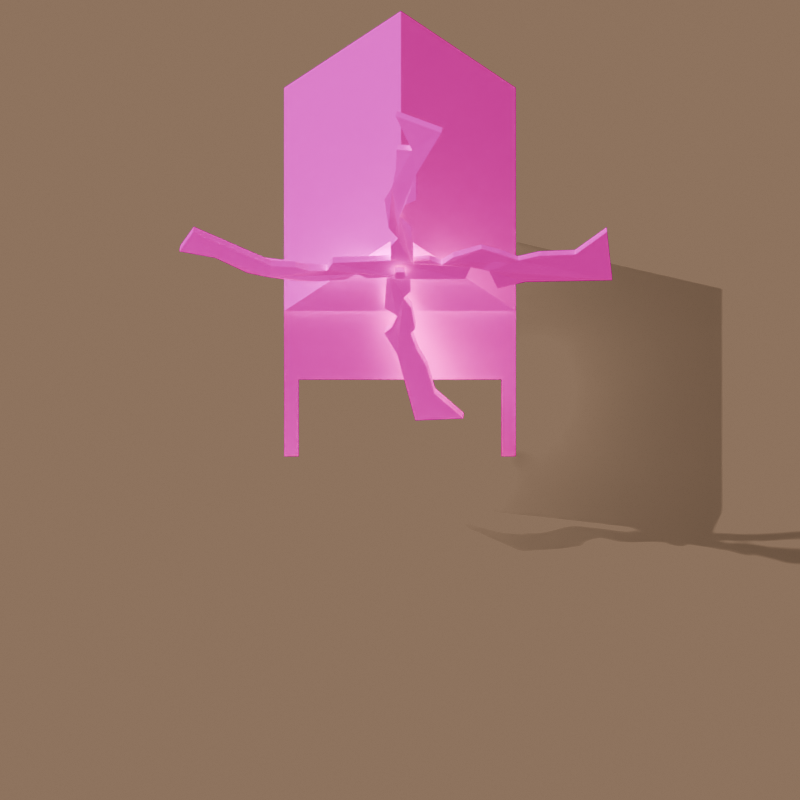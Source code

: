 # Source: dweller-house.blend  (saved by Blender 4.0.36; exported with 4.5.12 LTS)
import bpy
from mathutils import Matrix  # noqa: F401  (used for matrix-valued properties, if any)

bpy.ops.wm.read_factory_settings(use_empty=True)
scene = bpy.context.scene
scene.name = 'Scene'

# ---- collections
col_collection = bpy.data.collections.new('Collection'); scene.collection.children.link(col_collection)

# ---- images (referenced by path relative to the original .blend; pixels are not part of the script)
import os
ASSET_DIR = os.environ.get("B2B_ASSET_DIR", "")  # directory of the original .blend (textures are referenced by path, not embedded)
HERE = os.path.dirname(os.path.abspath(__file__))  # packed textures are extracted next to this script under _unpacked/

def load_image(name, relpath, width, height, colorspace="sRGB"):
    """Load a texture the original file referenced (path relative to the .blend, or extracted next to this script)."""
    p = next((c for c in (os.path.join(HERE, relpath), os.path.join(ASSET_DIR, relpath)) if relpath and os.path.exists(c)), "")
    if p:
        img = bpy.data.images.load(p, check_existing=True)
        img.name = name
    else:  # same state as the original file: an image datablock whose file is absent (Cycles renders it pink)
        img = bpy.data.images.new(name, width, height)
        img.source = "FILE"
        img.filepath = "//" + (relpath or name)
    img.colorspace_settings.name = colorspace
    return img
img_dweller_house_jpg = load_image('dweller-house.jpg', 'dweller-house.jpg', 1024, 1024, 'sRGB')

# ---- materials (node trees are filled in below, after node groups)
mat_material = bpy.data.materials.new('Material')
mat_material.alpha_threshold = 0.0
mat_material.roughness = 0.5
mat_material.line_color = (0.0, 0.0, 0.0, 1.0)
mat_shadow_catcher = bpy.data.materials.new('shadow_catcher')
mat_shadow_catcher.surface_render_method = 'BLENDED'
mat_shadow_catcher.blend_method = 'BLEND'
mat_checker_grid = bpy.data.materials.new('checker_grid')
mat_checker_grid.surface_render_method = 'BLENDED'
mat_checker_grid.blend_method = 'BLEND'

# ---- material node trees
mat_material.use_nodes = True; mat_material.node_tree.nodes.clear()
_N = mat_material.node_tree.nodes; _L = mat_material.node_tree.links
n0 = _N.new('ShaderNodeOutputMaterial'); n0.name = 'Material Output'; n0.location = (588, 299)
n1 = _N.new('ShaderNodeBsdfPrincipled'); n1.name = 'Principled BSDF'; n1.location = (273, 314)
n1.inputs[2].default_value = 1.0
n1.inputs[3].default_value = 1.45
n1.inputs[13].default_value = 0.0
n2 = _N.new('ShaderNodeTexImage'); n2.name = 'Image Texture'; n2.location = (-367, 299)
n2.image = img_dweller_house_jpg
n2.interpolation = 'Closest'
n3 = _N.new('ShaderNodeRGBCurve'); n3.name = 'RGB Curves'; n3.location = (-47, 284)
_c = n3.mapping.curves[3]
while len(_c.points) > 2: _c.points.remove(_c.points[-1])
_c.points[0].location = (0.0, 0.0); _c.points[0].handle_type = 'AUTO'
_c.points[1].location = (0.30909, 1.0); _c.points[1].handle_type = 'AUTO'
n3.mapping.update()
_L.new(n1.outputs[0], n0.inputs[0])
_L.new(n3.outputs[0], n1.inputs[0])
_L.new(n2.outputs[0], n3.inputs[1])
n0.is_active_output = True
mat_shadow_catcher.use_nodes = True; mat_shadow_catcher.node_tree.nodes.clear()
_N = mat_shadow_catcher.node_tree.nodes; _L = mat_shadow_catcher.node_tree.links
n0 = _N.new('ShaderNodeShaderToRGB'); n0.name = 'Shader to RGB'; n0.location = (-305, -51)
n1 = _N.new('ShaderNodeOutputMaterial'); n1.name = 'Material Output.001'; n1.location = (-339, 151)
n1.target = 'CYCLES'
n2 = _N.new('ShaderNodeBsdfDiffuse'); n2.name = 'Diffuse BSDF'; n2.location = (-498, -183)
n2.inputs[0].default_value = (1.0, 1.0, 1.0, 1.0)
n2.inputs[1].default_value = 1.0
n3 = _N.new('ShaderNodeBsdfPrincipled'); n3.name = 'Principled BSDF.001'; n3.location = (-670, 161)
n3.inputs[0].default_value = (1.0, 1.0, 1.0, 1.0)
n3.inputs[2].default_value = 1.0
n3.inputs[3].default_value = 1.45
n3.inputs[4].default_value = 0.8
n3.inputs[13].default_value = 0.0
n4 = _N.new('ShaderNodeOutputMaterial'); n4.name = 'Material Output'; n4.location = (519, 329)
n4.target = 'EEVEE'
n5 = _N.new('ShaderNodeBsdfPrincipled'); n5.name = 'Principled BSDF'; n5.location = (211, 275)
n5.inputs[0].default_value = (0.0, 0.0, 0.0, 1.0)
n5.inputs[2].default_value = 1.0
n5.inputs[3].default_value = 1.45
n5.inputs[13].default_value = 0.0
n6 = _N.new('ShaderNodeValToRGB'); n6.name = 'Color Ramp'; n6.location = (-83, 163)
while len(n6.color_ramp.elements) > 1: n6.color_ramp.elements.remove(n6.color_ramp.elements[-1])
n6.color_ramp.elements[0].position = 0.0; n6.color_ramp.elements[0].color = (1.0, 1.0, 1.0, 1.0)
_e = n6.color_ramp.elements.new(0.2091); _e.color = (0.0, 0.0, 0.0, 1.0)
_L.new(n5.outputs[0], n4.inputs[0])
_L.new(n6.outputs[0], n5.inputs[4])
_L.new(n0.outputs[0], n6.inputs[0])
_L.new(n2.outputs[0], n0.inputs[0])
_L.new(n3.outputs[0], n1.inputs[0])
n4.is_active_output = True
mat_checker_grid.use_nodes = True; mat_checker_grid.node_tree.nodes.clear()
_N = mat_checker_grid.node_tree.nodes; _L = mat_checker_grid.node_tree.links
n0 = _N.new('ShaderNodeOutputMaterial'); n0.name = 'Material Output'; n0.location = (300, 300)
n1 = _N.new('ShaderNodeEmission'); n1.name = 'Emission'; n1.location = (0, 0)
n2 = _N.new('ShaderNodeTexChecker'); n2.name = 'Checker Texture'; n2.location = (0, 0)
n2.inputs[1].default_value = (0.02519, 0.02519, 0.02519, 1.0)
n2.inputs[2].default_value = (0.04971, 0.04971, 0.04971, 1.0)
n3 = _N.new('ShaderNodeVectorMath'); n3.name = 'Vector Math'; n3.location = (0, 0)
n3.inputs[1].default_value = (0.5, 0.5, 0.0)
n4 = _N.new('ShaderNodeVectorMath'); n4.name = 'Vector Math.001'; n4.location = (0, 0)
n4.operation = 'MULTIPLY'
n4.inputs[1].default_value = (8.0, 8.0, 8.0)
n5 = _N.new('ShaderNodeTexCoord'); n5.name = 'Texture Coordinate'; n5.location = (0, 0)
_L.new(n1.outputs[0], n0.inputs[0])
_L.new(n2.outputs[0], n1.inputs[0])
_L.new(n3.outputs[0], n2.inputs[0])
_L.new(n4.outputs[0], n3.inputs[0])
_L.new(n5.outputs[2], n4.inputs[0])
n0.is_active_output = True

# ---- world
world_world = bpy.data.worlds.new('World'); scene.world = world_world
world_world.use_nodes = True; world_world.node_tree.nodes.clear()
_N = world_world.node_tree.nodes; _L = world_world.node_tree.links
n0 = _N.new('ShaderNodeOutputWorld'); n0.name = 'World Output'; n0.location = (300, 300)
n1 = _N.new('ShaderNodeBackground'); n1.name = 'Background'; n1.location = (10, 300)
n1.inputs[0].default_value = (1.0, 0.6314, 0.406, 1.0)
n1.inputs[1].default_value = 0.2
_L.new(n1.outputs[0], n0.inputs[0])
n0.is_active_output = True
world_world.color = (0.05088, 0.05088, 0.05088)
world_world.use_sun_shadow = False
world_world.sun_shadow_jitter_overblur = 0.0

# ---- cameras
cam_camera = bpy.data.cameras.new('Camera')
cam_camera.type = 'ORTHO'
cam_camera.clip_end = 200.0
cam_camera.ortho_scale = 22.1

# ---- lights
light_sun = bpy.data.lights.new('Sun', 'SUN')
light_sun.transmission_factor = 0.0
light_sun.energy = 0.7

# ---- meshes
me_cube = bpy.data.meshes.new('Cube')
me_cube.from_pydata([(-2.8, 2.2, 2.0), (-2.8, 2.2, -1.0), (-2.8, 1.8, 2.0), (-2.8, 1.8, -1.0), (-3.2, 2.2, 2.0), (-3.2, 2.2, -1.0), (-3.2, 1.8, 2.0), (-3.2, 1.8, -1.0), (3.2, 2.2, 2.0), (3.2, 2.2, -1.0), (3.2, 1.8, 2.0), (3.2, 1.8, -1.0), (2.8, 2.2, 2.0), (2.8, 2.2, -1.0), (2.8, 1.8, 2.0), (2.8, 1.8, -1.0), (3.2, -0.8, 2.0), (3.2, -0.8, -1.0), (3.2, -1.2, 2.0), (3.2, -1.2, -1.0), (2.8, -0.8, 2.0), (2.8, -0.8, -1.0), (2.8, -1.2, 2.0), (2.8, -1.2, -1.0), (-2.8, -0.8, 2.0), (-2.8, -0.8, -1.0), (-2.8, -1.2, 2.0), (-2.8, -1.2, -1.0), (-3.2, -0.8, 2.0), (-3.2, -0.8, -1.0), (-3.2, -1.2, 2.0), (-3.2, -1.2, -1.0), (3.2, -2.0, 2.0), (3.2, -2.0, -1.0), (3.2, -6.2, 2.0), (3.2, -6.2, -1.0), (-3.2, -2.0, 2.0), (-3.2, -2.0, -1.0), (-3.2, -6.2, 2.0), (-3.2, -6.2, -1.0), (3.2, 2.2, 5.0), (3.2, 2.2, 2.0), (3.2, -6.2, 5.0), (3.2, -6.2, 2.0), (-3.2, 2.2, 5.0), (-3.2, 2.2, 2.0), (-3.2, -6.2, 5.0), (-3.2, -6.2, 2.0), (-0.02759, 2.2, 2.0), (-0.02759, -6.2, 8.0), (-0.02759, -6.2, 2.0), (-0.02759, 2.2, 8.0), (-1.614, -6.2, 6.5), (-1.614, 2.2, 6.5), (1.586, 2.2, 6.5), (1.586, -6.2, 6.5), (-0.02759, 2.2, 4.999), (1.586, 2.524, 6.5), (3.2, 2.524, 5.0), (-1.614, 2.524, 6.5), (-0.02759, 2.524, 8.0), (-3.2, 2.524, 5.0), (-0.02759, 2.524, 4.999), (-0.02759, -6.2, 5.001), (-3.205, -4.696, 1.721), (-3.205, -4.696, -0.2131), (-3.205, -3.589, -0.1813), (-3.205, -3.566, 1.791), (3.243, -4.696, 1.721), (3.243, -4.696, -0.2131), (3.243, -3.589, -0.1813), (3.243, -3.566, 1.791)], [], [(0, 4, 6, 2), (3, 2, 6, 7), (7, 6, 4, 5), (5, 1, 3, 7), (1, 0, 2, 3), (5, 4, 0, 1), (8, 12, 14, 10), (11, 10, 14, 15), (15, 14, 12, 13), (13, 9, 11, 15), (9, 8, 10, 11), (13, 12, 8, 9), (16, 20, 22, 18), (19, 18, 22, 23), (23, 22, 20, 21), (21, 17, 19, 23), (17, 16, 18, 19), (21, 20, 16, 17), (24, 28, 30, 26), (27, 26, 30, 31), (31, 30, 28, 29), (29, 25, 27, 31), (25, 24, 26, 27), (29, 28, 24, 25), (32, 36, 38, 34), (35, 34, 38, 39), (39, 38, 36, 37), (37, 33, 35, 39), (33, 32, 34, 35), (37, 36, 32, 33), (53, 44, 46, 52), (50, 63, 46, 47), (47, 46, 44, 45), (48, 41, 43, 50), (41, 40, 42, 43), (48, 56, 40, 41), (45, 44, 56, 48), (45, 48, 50, 47), (43, 42, 63, 50), (54, 51, 49, 55), (51, 53, 52, 49), (40, 54, 55, 42), (51, 54, 57, 60), (40, 56, 62, 58), (58, 62, 60, 57), (62, 61, 59, 60), (54, 40, 58, 57), (44, 53, 59, 61), (56, 44, 61, 62), (53, 51, 60, 59), (46, 63, 49, 52), (63, 42, 55, 49), (64, 67, 66, 65), (68, 71, 70, 69)])
_uv = me_cube.uv_layers.new(name='UVMap')
_uv.uv.foreach_set('vector', [0.4316, 0.1733, 0.4433, 0.1733, 0.4433, 0.185, 0.4316, 0.185, 0.4296, 0.07459, 0.4296, 0.1625, 0.4179, 0.1625, 0.4179, 0.07459, 0.4223, 0.08973, 0.4223, 0.1777, 0.4106, 0.1777, 0.4106, 0.08973, 0.4331, 0.1219, 0.4448, 0.1219, 0.4448, 0.1337, 0.4331, 0.1337, 0.4409, 0.08924, 0.4409, 0.1772, 0.4292, 0.1772, 0.4292, 0.08924, 0.4248, 0.08192, 0.4248, 0.1699, 0.4131, 0.1699, 0.4131, 0.08192, 0.4316, 0.1733, 0.4433, 0.1733, 0.4433, 0.185, 0.4316, 0.185, 0.4296, 0.07459, 0.4296, 0.1625, 0.4179, 0.1625, 0.4179, 0.07459, 0.4223, 0.08973, 0.4223, 0.1777, 0.4106, 0.1777, 0.4106, 0.08973, 0.4331, 0.1219, 0.4448, 0.1219, 0.4448, 0.1337, 0.4331, 0.1337, 0.4409, 0.08924, 0.4409, 0.1772, 0.4292, 0.1772, 0.4292, 0.08924, 0.4248, 0.08192, 0.4248, 0.1699, 0.4131, 0.1699, 0.4131, 0.08192, 0.4316, 0.1733, 0.4433, 0.1733, 0.4433, 0.185, 0.4316, 0.185, 0.4296, 0.07459, 0.4296, 0.1625, 0.4179, 0.1625, 0.4179, 0.07459, 0.4223, 0.08973, 0.4223, 0.1777, 0.4106, 0.1777, 0.4106, 0.08973, 0.4331, 0.1219, 0.4448, 0.1219, 0.4448, 0.1337, 0.4331, 0.1337, 0.4409, 0.08924, 0.4409, 0.1772, 0.4292, 0.1772, 0.4292, 0.08924, 0.4248, 0.08192, 0.4248, 0.1699, 0.4131, 0.1699, 0.4131, 0.08192, 0.4316, 0.1733, 0.4433, 0.1733, 0.4433, 0.185, 0.4316, 0.185, 0.4296, 0.07459, 0.4296, 0.1625, 0.4179, 0.1625, 0.4179, 0.07459, 0.4223, 0.08973, 0.4223, 0.1777, 0.4106, 0.1777, 0.4106, 0.08973, 0.4331, 0.1219, 0.4448, 0.1219, 0.4448, 0.1337, 0.4331, 0.1337, 0.4409, 0.08924, 0.4409, 0.1772, 0.4292, 0.1772, 0.4292, 0.08924, 0.4248, 0.08192, 0.4248, 0.1699, 0.4131, 0.1699, 0.4131, 0.08192, 0.4316, 0.1733, 0.4433, 0.1733, 0.4433, 0.185, 0.4316, 0.185, 0.3616, 0.2429, 0.3055, 0.2429, 0.3055, 0.1232, 0.3616, 0.1232, 0.3632, 0.235, 0.3032, 0.235, 0.3032, 0.151, 0.3632, 0.151, 0.4331, 0.1219, 0.4448, 0.1219, 0.4448, 0.1337, 0.4331, 0.1337, 0.363, 0.1583, 0.3039, 0.1583, 0.3039, 0.2411, 0.363, 0.2411, 0.2925, 0.2141, 0.2266, 0.2141, 0.2266, 0.07358, 0.2925, 0.07358, 0.37, 0.4722, 0.37, 0.4992, 0.2661, 0.4992, 0.2661, 0.4722, 0.2525, 0.2523, 0.2525, 0.3372, 0.1628, 0.3372, 0.1628, 0.2523, 0.3667, 0.2548, 0.3667, 0.3344, 0.144, 0.3344, 0.144, 0.2548, 0.4389, 0.1219, 0.4448, 0.1219, 0.4448, 0.1337, 0.4389, 0.1337, 0.1419, 0.2567, 0.1419, 0.3369, 0.3666, 0.3369, 0.3666, 0.2567, 0.2532, 0.2618, 0.2532, 0.3641, 0.3632, 0.3641, 0.3632, 0.2618, 0.145, 0.2618, 0.145, 0.3641, 0.2532, 0.3641, 0.2532, 0.2618, 0.4331, 0.1219, 0.4389, 0.1219, 0.4389, 0.1337, 0.4331, 0.1337, 0.3437, 0.2523, 0.3437, 0.3372, 0.2525, 0.3372, 0.2525, 0.2523, 0.37, 0.4648, 0.37, 0.4897, 0.2661, 0.4897, 0.2661, 0.4648, 0.37, 0.4897, 0.37, 0.4722, 0.2661, 0.4722, 0.2661, 0.4897, 0.37, 0.5001, 0.37, 0.4648, 0.2661, 0.4648, 0.2661, 0.5001, 0.37, 0.4897, 0.37, 0.4648, 0.37, 0.4648, 0.37, 0.4897, 0.3632, 0.3641, 0.2532, 0.3641, 0.2532, 0.3641, 0.3632, 0.3641, 0.3616, 0.1433, 0.2979, 0.1433, 0.2979, 0.2025, 0.3298, 0.1729, 0.2979, 0.1433, 0.3636, 0.1433, 0.3307, 0.1729, 0.2979, 0.2025, 0.37, 0.4648, 0.37, 0.5001, 0.37, 0.5001, 0.37, 0.4648, 0.37, 0.4992, 0.37, 0.4722, 0.37, 0.4722, 0.37, 0.4992, 0.2532, 0.3641, 0.145, 0.3641, 0.145, 0.3641, 0.2532, 0.3641, 0.37, 0.4722, 0.37, 0.4897, 0.37, 0.4897, 0.37, 0.4722, 0.169, 0.1403, 0.2587, 0.1403, 0.2587, 0.2251, 0.2138, 0.1827, 0.2587, 0.1403, 0.3499, 0.1403, 0.3043, 0.1827, 0.2587, 0.2251, 0.2414, 0.1398, 0.2766, 0.1377, 0.2758, 0.1991, 0.2414, 0.2001, 0.2414, 0.1398, 0.2766, 0.1377, 0.2758, 0.1991, 0.2414, 0.2001])
me_cube.materials.append(mat_material)
me_cube.use_mirror_vertex_groups = False
me_cube.update()
me_plane = bpy.data.meshes.new('Plane')
me_plane.from_pydata([(-1.0, -1.0, 0.0), (1.0, -1.0, 0.0), (-1.0, 1.0, 0.0), (1.0, 1.0, 0.0)], [], [(0, 1, 3, 2)])
_uv = me_plane.uv_layers.new(name='UVMap')
_uv.uv.foreach_set('vector', [0.0, 0.0, 1.0, 0.0, 1.0, 1.0, 0.0, 1.0])
me_plane.materials.append(mat_shadow_catcher)
me_plane.update()
me_plane_001 = bpy.data.meshes.new('Plane.001')
me_plane_001.from_pydata([(-1.0, -1.0, 0.0), (1.0, -1.0, 0.0), (-1.0, 1.0, 0.0), (1.0, 1.0, 0.0)], [], [(0, 1, 3, 2)])
_uv = me_plane_001.uv_layers.new(name='UVMap')
_uv.uv.foreach_set('vector', [0.0, 0.0, 1.0, 0.0, 1.0, 1.0, 0.0, 1.0])
me_plane_001.materials.append(mat_checker_grid)
me_plane_001.update()
me_plane_002 = bpy.data.meshes.new('Plane.002')
me_plane_002.from_pydata([(-2.363, 6.947, 0.6042), (-0.601, 7.665, -0.01196), (0.4623, -0.1492, -0.1766), (0.5391, 2.308, -0.5277), (0.0711, 2.571, -0.3617), (0.2622, 3.214, -0.4294), (0.5427, 3.627, -0.5201), (0.06361, 4.538, -0.326), (-0.3864, -0.1492, -0.1766), (-0.4062, 1.083, -0.1787), (-0.1481, 1.509, -0.2369), (-0.4489, 1.956, -0.1772), (-0.5901, 3.02, -0.1271), (-0.427, 3.29, -0.1796), (-0.6589, 4.052, -0.07795), (-1.002, 4.755, 0.06211), (-1.299, 6.049, 0.2003), (-0.5636, 7.663, 0.2689), (-2.326, 6.945, 0.885), (-0.3864, -0.1492, 0.1108), (0.4623, -0.1492, 0.1108), (0.5762, 2.308, -0.2467), (0.1081, 2.571, -0.08065), (0.2992, 3.214, -0.1484), (0.5802, 3.625, -0.2393), (0.1011, 4.535, -0.04516), (-0.3989, 1.083, 0.1084), (-0.1261, 1.509, 0.04829), (-0.4119, 1.956, 0.1038), (-0.553, 3.02, 0.1539), (-0.3896, 3.288, 0.1012), (-0.6214, 4.049, 0.2029), (-0.9641, 4.752, 0.3429), (-1.262, 6.046, 0.4811), (0.1063, -6.937, -1.275), (-1.576, -7.126, -0.21), (-0.511, -0.009303, -0.1766), (-0.4541, -2.467, 0.01914), (-0.04178, -2.729, -0.258), (-0.2532, -3.373, -0.2127), (-0.6414, -3.791, -0.02651), (-0.6418, -4.827, -0.3166), (0.3377, -0.009303, -0.1766), (0.3518, -1.241, -0.1766), (0.08076, -1.668, -0.1814), (0.4042, -2.114, -0.2604), (0.5186, -3.178, -0.6842), (0.235, -3.846, -0.6618), (0.09384, -4.648, -0.8135), (0.06305, -5.437, -1.035), (-0.5076, -5.765, -0.6504), (-1.516, -7.126, 0.06015), (0.1656, -6.938, -1.005), (0.3377, -0.009303, 0.1108), (-0.511, -0.009303, 0.1108), (-0.3948, -2.467, 0.2893), (0.01756, -2.729, 0.01224), (-0.1938, -3.373, 0.05753), (-0.582, -3.791, 0.2438), (-0.5824, -4.827, -0.04627), (0.3518, -1.241, 0.1108), (0.08252, -1.668, 0.1059), (0.4192, -2.114, 0.02595), (0.578, -3.178, -0.414), (0.2944, -3.846, -0.3915), (0.1532, -4.648, -0.5432), (0.1224, -5.437, -0.7646), (-0.4482, -5.766, -0.3802), (8.103, -0.3015, -0.8979), (7.608, -2.072, -0.1113), (0.01279, -0.5379, -0.1766), (2.477, -0.4879, -0.09876), (2.698, 0.01812, -0.2071), (3.375, -0.1002, -0.07171), (3.85, -0.4602, 0.09676), (4.75, -0.6171, 0.1949), (-0.06118, 0.3075, -0.1766), (1.165, 0.429, -0.1766), (1.614, 0.1914, -0.1793), (2.033, 0.5206, -0.2203), (3.088, 0.7388, -0.3651), (3.798, 0.5748, -0.2217), (4.821, 0.24, -0.08793), (5.605, 0.07954, -0.1551), (6.782, -0.5202, -0.3434), (7.644, -2.038, 0.1644), (8.139, -0.2675, -0.6221), (-0.06118, 0.3075, 0.1108), (0.01279, -0.5379, 0.1108), (2.477, -0.4616, 0.1812), (2.698, 0.04458, 0.07335), (3.379, -0.07462, 0.2019), (3.858, -0.4343, 0.3687), (4.767, -0.5874, 0.465), (1.165, 0.429, 0.1108), (1.614, 0.1921, 0.1081), (2.033, 0.5271, 0.06693), (3.09, 0.7654, -0.08504), (3.805, 0.6017, 0.05611), (4.841, 0.2714, 0.1887), (5.633, 0.1125, 0.1216), (6.818, -0.4861, -0.06731), (-7.616, -1.138, -1.006), (-7.812, 0.7505, -0.3763), (0.0673, 0.4439, -0.1766), (-2.396, 0.3618, -0.03924), (-2.615, -0.1619, -0.138), (-3.278, -0.01733, -0.07935), (-3.592, 0.6429, 0.1706), (-4.617, 0.4598, 0.005968), (0.1413, -0.4016, -0.1766), (-1.085, -0.523, -0.1766), (-1.533, -0.2867, -0.1774), (-1.953, -0.6246, -0.215), (-3.002, -0.839, -0.4163), (-3.692, -0.6472, -0.3452), (-4.355, -0.3566, -0.2857), (-5.131, -0.4711, -0.4244), (-6.456, -0.3728, -0.5927), (-7.825, 0.7145, -0.09577), (-7.63, -1.174, -0.7254), (0.1413, -0.4016, 0.1108), (0.0673, 0.4439, 0.1108), (-2.397, 0.3371, 0.2457), (-2.616, -0.2052, 0.1411), (-3.281, -0.05952, 0.2002), (-3.595, 0.601, 0.4502), (-4.624, 0.4204, 0.2861), (-1.085, -0.523, 0.1108), (-1.533, -0.2878, 0.11), (-1.953, -0.6351, 0.07217), (-3.004, -0.8816, -0.1369), (-3.697, -0.6885, -0.06523), (-4.363, -0.3961, -0.005443), (-5.142, -0.5087, -0.144), (-6.47, -0.4089, -0.3121), (-0.1778, -0.2426, -0.5657), (0.1778, -0.2426, -0.5657), (-0.1778, 0.113, -0.5657), (0.1778, 0.113, -0.5657), (-0.1778, 0.113, 0.4431), (-0.1778, -0.2426, 0.4431), (0.1778, -0.2426, 0.4431), (0.1778, 0.113, 0.4431)], [], [(0, 1, 7, 6, 5, 4, 3, 2, 8, 9, 10, 11, 12, 13, 14, 15, 16), (18, 33, 32, 31, 30, 29, 28, 27, 26, 19, 20, 21, 22, 23, 24, 25, 17), (6, 7, 25, 24), (15, 14, 31, 32), (7, 1, 17, 25), (1, 0, 18, 17), (16, 15, 32, 33), (9, 8, 19, 26), (8, 2, 20, 19), (0, 16, 33, 18), (10, 9, 26, 27), (2, 3, 21, 20), (11, 10, 27, 28), (3, 4, 22, 21), (12, 11, 28, 29), (4, 5, 23, 22), (13, 12, 29, 30), (5, 6, 24, 23), (14, 13, 30, 31), (34, 35, 41, 40, 39, 38, 37, 36, 42, 43, 44, 45, 46, 47, 48, 49, 50), (52, 67, 66, 65, 64, 63, 62, 61, 60, 53, 54, 55, 56, 57, 58, 59, 51), (40, 41, 59, 58), (49, 48, 65, 66), (41, 35, 51, 59), (35, 34, 52, 51), (50, 49, 66, 67), (43, 42, 53, 60), (42, 36, 54, 53), (34, 50, 67, 52), (44, 43, 60, 61), (36, 37, 55, 54), (45, 44, 61, 62), (37, 38, 56, 55), (46, 45, 62, 63), (38, 39, 57, 56), (47, 46, 63, 64), (39, 40, 58, 57), (48, 47, 64, 65), (68, 69, 75, 74, 73, 72, 71, 70, 76, 77, 78, 79, 80, 81, 82, 83, 84), (86, 101, 100, 99, 98, 97, 96, 95, 94, 87, 88, 89, 90, 91, 92, 93, 85), (74, 75, 93, 92), (83, 82, 99, 100), (75, 69, 85, 93), (69, 68, 86, 85), (84, 83, 100, 101), (77, 76, 87, 94), (76, 70, 88, 87), (68, 84, 101, 86), (78, 77, 94, 95), (70, 71, 89, 88), (79, 78, 95, 96), (71, 72, 90, 89), (80, 79, 96, 97), (72, 73, 91, 90), (81, 80, 97, 98), (73, 74, 92, 91), (82, 81, 98, 99), (102, 103, 109, 108, 107, 106, 105, 104, 110, 111, 112, 113, 114, 115, 116, 117, 118), (120, 135, 134, 133, 132, 131, 130, 129, 128, 121, 122, 123, 124, 125, 126, 127, 119), (108, 109, 127, 126), (117, 116, 133, 134), (109, 103, 119, 127), (103, 102, 120, 119), (118, 117, 134, 135), (111, 110, 121, 128), (110, 104, 122, 121), (102, 118, 135, 120), (112, 111, 128, 129), (104, 105, 123, 122), (113, 112, 129, 130), (105, 106, 124, 123), (114, 113, 130, 131), (106, 107, 125, 124), (115, 114, 131, 132), (107, 108, 126, 125), (116, 115, 132, 133), (136, 138, 139, 137), (141, 142, 143, 140), (139, 138, 140, 143), (136, 137, 142, 141), (137, 139, 143, 142), (138, 136, 141, 140)])
_uv = me_plane_002.uv_layers.new(name='UVMap')
_uv.uv.foreach_set('vector', [0.4468, 0.05721, 0.4086, 0.05721, 0.417, 0.1179, 0.4141, 0.1377, 0.4222, 0.1457, 0.4261, 0.158, 0.4166, 0.163, 0.4198, 0.2099, 0.436, 0.2099, 0.4363, 0.1864, 0.431, 0.1782, 0.4366, 0.1697, 0.4395, 0.1494, 0.4347, 0.1367, 0.4339, 0.1214, 0.4357, 0.1063, 0.4327, 0.08101, 0.4468, 0.05721, 0.4327, 0.08101, 0.4357, 0.1063, 0.4339, 0.1214, 0.4347, 0.1367, 0.4395, 0.1494, 0.4366, 0.1697, 0.431, 0.1782, 0.4363, 0.1864, 0.436, 0.2099, 0.4198, 0.2099, 0.4166, 0.163, 0.4261, 0.158, 0.4222, 0.1457, 0.4141, 0.1377, 0.417, 0.1179, 0.4086, 0.05721, 0.4141, 0.1377, 0.417, 0.1179, 0.417, 0.1179, 0.4141, 0.1377, 0.4357, 0.1063, 0.4339, 0.1214, 0.4339, 0.1214, 0.4357, 0.1063, 0.417, 0.1179, 0.4086, 0.05721, 0.4086, 0.05721, 0.417, 0.1179, 0.4086, 0.05721, 0.4468, 0.05721, 0.4468, 0.05721, 0.4086, 0.05721, 0.4327, 0.08101, 0.4357, 0.1063, 0.4357, 0.1063, 0.4327, 0.08101, 0.4363, 0.1864, 0.436, 0.2099, 0.436, 0.2099, 0.4363, 0.1864, 0.436, 0.2099, 0.4198, 0.2099, 0.4198, 0.2099, 0.436, 0.2099, 0.4468, 0.05721, 0.4327, 0.08101, 0.4327, 0.08101, 0.4468, 0.05721, 0.431, 0.1782, 0.4363, 0.1864, 0.4363, 0.1864, 0.431, 0.1782, 0.4198, 0.2099, 0.4166, 0.163, 0.4166, 0.163, 0.4198, 0.2099, 0.4366, 0.1697, 0.431, 0.1782, 0.431, 0.1782, 0.4366, 0.1697, 0.4166, 0.163, 0.4261, 0.158, 0.4261, 0.158, 0.4166, 0.163, 0.4395, 0.1494, 0.4366, 0.1697, 0.4366, 0.1697, 0.4395, 0.1494, 0.4261, 0.158, 0.4222, 0.1457, 0.4222, 0.1457, 0.4261, 0.158, 0.4347, 0.1367, 0.4395, 0.1494, 0.4395, 0.1494, 0.4347, 0.1367, 0.4222, 0.1457, 0.4141, 0.1377, 0.4141, 0.1377, 0.4222, 0.1457, 0.4339, 0.1214, 0.4347, 0.1367, 0.4347, 0.1367, 0.4339, 0.1214, 0.4468, 0.05721, 0.4086, 0.05721, 0.417, 0.1179, 0.4141, 0.1377, 0.4222, 0.1457, 0.4261, 0.158, 0.4166, 0.163, 0.4198, 0.2099, 0.436, 0.2099, 0.4363, 0.1864, 0.431, 0.1782, 0.4366, 0.1697, 0.4395, 0.1494, 0.4347, 0.1367, 0.4339, 0.1214, 0.4357, 0.1063, 0.4327, 0.08101, 0.4468, 0.05721, 0.4327, 0.08101, 0.4357, 0.1063, 0.4339, 0.1214, 0.4347, 0.1367, 0.4395, 0.1494, 0.4366, 0.1697, 0.431, 0.1782, 0.4363, 0.1864, 0.436, 0.2099, 0.4198, 0.2099, 0.4166, 0.163, 0.4261, 0.158, 0.4222, 0.1457, 0.4141, 0.1377, 0.417, 0.1179, 0.4086, 0.05721, 0.4141, 0.1377, 0.417, 0.1179, 0.417, 0.1179, 0.4141, 0.1377, 0.4357, 0.1063, 0.4339, 0.1214, 0.4339, 0.1214, 0.4357, 0.1063, 0.417, 0.1179, 0.4086, 0.05721, 0.4086, 0.05721, 0.417, 0.1179, 0.4086, 0.05721, 0.4468, 0.05721, 0.4468, 0.05721, 0.4086, 0.05721, 0.4327, 0.08101, 0.4357, 0.1063, 0.4357, 0.1063, 0.4327, 0.08101, 0.4363, 0.1864, 0.436, 0.2099, 0.436, 0.2099, 0.4363, 0.1864, 0.436, 0.2099, 0.4198, 0.2099, 0.4198, 0.2099, 0.436, 0.2099, 0.4468, 0.05721, 0.4327, 0.08101, 0.4327, 0.08101, 0.4468, 0.05721, 0.431, 0.1782, 0.4363, 0.1864, 0.4363, 0.1864, 0.431, 0.1782, 0.4198, 0.2099, 0.4166, 0.163, 0.4166, 0.163, 0.4198, 0.2099, 0.4366, 0.1697, 0.431, 0.1782, 0.431, 0.1782, 0.4366, 0.1697, 0.4166, 0.163, 0.4261, 0.158, 0.4261, 0.158, 0.4166, 0.163, 0.4395, 0.1494, 0.4366, 0.1697, 0.4366, 0.1697, 0.4395, 0.1494, 0.4261, 0.158, 0.4222, 0.1457, 0.4222, 0.1457, 0.4261, 0.158, 0.4347, 0.1367, 0.4395, 0.1494, 0.4395, 0.1494, 0.4347, 0.1367, 0.4222, 0.1457, 0.4141, 0.1377, 0.4141, 0.1377, 0.4222, 0.1457, 0.4339, 0.1214, 0.4347, 0.1367, 0.4347, 0.1367, 0.4339, 0.1214, 0.4468, 0.05721, 0.4086, 0.05721, 0.417, 0.1179, 0.4141, 0.1377, 0.4222, 0.1457, 0.4261, 0.158, 0.4166, 0.163, 0.4198, 0.2099, 0.436, 0.2099, 0.4363, 0.1864, 0.431, 0.1782, 0.4366, 0.1697, 0.4395, 0.1494, 0.4347, 0.1367, 0.4339, 0.1214, 0.4357, 0.1063, 0.4327, 0.08101, 0.4468, 0.05721, 0.4327, 0.08101, 0.4357, 0.1063, 0.4339, 0.1214, 0.4347, 0.1367, 0.4395, 0.1494, 0.4366, 0.1697, 0.431, 0.1782, 0.4363, 0.1864, 0.436, 0.2099, 0.4198, 0.2099, 0.4166, 0.163, 0.4261, 0.158, 0.4222, 0.1457, 0.4141, 0.1377, 0.417, 0.1179, 0.4086, 0.05721, 0.4141, 0.1377, 0.417, 0.1179, 0.417, 0.1179, 0.4141, 0.1377, 0.4357, 0.1063, 0.4339, 0.1214, 0.4339, 0.1214, 0.4357, 0.1063, 0.417, 0.1179, 0.4086, 0.05721, 0.4086, 0.05721, 0.417, 0.1179, 0.4086, 0.05721, 0.4468, 0.05721, 0.4468, 0.05721, 0.4086, 0.05721, 0.4327, 0.08101, 0.4357, 0.1063, 0.4357, 0.1063, 0.4327, 0.08101, 0.4363, 0.1864, 0.436, 0.2099, 0.436, 0.2099, 0.4363, 0.1864, 0.436, 0.2099, 0.4198, 0.2099, 0.4198, 0.2099, 0.436, 0.2099, 0.4468, 0.05721, 0.4327, 0.08101, 0.4327, 0.08101, 0.4468, 0.05721, 0.431, 0.1782, 0.4363, 0.1864, 0.4363, 0.1864, 0.431, 0.1782, 0.4198, 0.2099, 0.4166, 0.163, 0.4166, 0.163, 0.4198, 0.2099, 0.4366, 0.1697, 0.431, 0.1782, 0.431, 0.1782, 0.4366, 0.1697, 0.4166, 0.163, 0.4261, 0.158, 0.4261, 0.158, 0.4166, 0.163, 0.4395, 0.1494, 0.4366, 0.1697, 0.4366, 0.1697, 0.4395, 0.1494, 0.4261, 0.158, 0.4222, 0.1457, 0.4222, 0.1457, 0.4261, 0.158, 0.4347, 0.1367, 0.4395, 0.1494, 0.4395, 0.1494, 0.4347, 0.1367, 0.4222, 0.1457, 0.4141, 0.1377, 0.4141, 0.1377, 0.4222, 0.1457, 0.4339, 0.1214, 0.4347, 0.1367, 0.4347, 0.1367, 0.4339, 0.1214, 0.4468, 0.05721, 0.4086, 0.05721, 0.417, 0.1179, 0.4141, 0.1377, 0.4222, 0.1457, 0.4261, 0.158, 0.4166, 0.163, 0.4198, 0.2099, 0.436, 0.2099, 0.4363, 0.1864, 0.431, 0.1782, 0.4366, 0.1697, 0.4395, 0.1494, 0.4347, 0.1367, 0.4339, 0.1214, 0.4357, 0.1063, 0.4327, 0.08101, 0.4468, 0.05721, 0.4327, 0.08101, 0.4357, 0.1063, 0.4339, 0.1214, 0.4347, 0.1367, 0.4395, 0.1494, 0.4366, 0.1697, 0.431, 0.1782, 0.4363, 0.1864, 0.436, 0.2099, 0.4198, 0.2099, 0.4166, 0.163, 0.4261, 0.158, 0.4222, 0.1457, 0.4141, 0.1377, 0.417, 0.1179, 0.4086, 0.05721, 0.4141, 0.1377, 0.417, 0.1179, 0.417, 0.1179, 0.4141, 0.1377, 0.4357, 0.1063, 0.4339, 0.1214, 0.4339, 0.1214, 0.4357, 0.1063, 0.417, 0.1179, 0.4086, 0.05721, 0.4086, 0.05721, 0.417, 0.1179, 0.4086, 0.05721, 0.4468, 0.05721, 0.4468, 0.05721, 0.4086, 0.05721, 0.4327, 0.08101, 0.4357, 0.1063, 0.4357, 0.1063, 0.4327, 0.08101, 0.4363, 0.1864, 0.436, 0.2099, 0.436, 0.2099, 0.4363, 0.1864, 0.436, 0.2099, 0.4198, 0.2099, 0.4198, 0.2099, 0.436, 0.2099, 0.4468, 0.05721, 0.4327, 0.08101, 0.4327, 0.08101, 0.4468, 0.05721, 0.431, 0.1782, 0.4363, 0.1864, 0.4363, 0.1864, 0.431, 0.1782, 0.4198, 0.2099, 0.4166, 0.163, 0.4166, 0.163, 0.4198, 0.2099, 0.4366, 0.1697, 0.431, 0.1782, 0.431, 0.1782, 0.4366, 0.1697, 0.4166, 0.163, 0.4261, 0.158, 0.4261, 0.158, 0.4166, 0.163, 0.4395, 0.1494, 0.4366, 0.1697, 0.4366, 0.1697, 0.4395, 0.1494, 0.4261, 0.158, 0.4222, 0.1457, 0.4222, 0.1457, 0.4261, 0.158, 0.4347, 0.1367, 0.4395, 0.1494, 0.4395, 0.1494, 0.4347, 0.1367, 0.4222, 0.1457, 0.4141, 0.1377, 0.4141, 0.1377, 0.4222, 0.1457, 0.4339, 0.1214, 0.4347, 0.1367, 0.4347, 0.1367, 0.4339, 0.1214, 0.1832, 0.2604, 0.1755, 0.2604, 0.1755, 0.2527, 0.1832, 0.2527, 0.1832, 0.2823, 0.1832, 0.29, 0.1755, 0.29, 0.1755, 0.2823, 0.1678, 0.2604, 0.1755, 0.2604, 0.1755, 0.2823, 0.1678, 0.2823, 0.1832, 0.2604, 0.1909, 0.2604, 0.1909, 0.2823, 0.1832, 0.2823, 0.1601, 0.2604, 0.1678, 0.2604, 0.1678, 0.2823, 0.1601, 0.2823, 0.1755, 0.2604, 0.1832, 0.2604, 0.1832, 0.2823, 0.1755, 0.2823])
me_plane_002.materials.append(mat_material)
me_plane_002.update()

# ---- objects
ob_cube = bpy.data.objects.new('Cube', me_cube)
ob_camera = bpy.data.objects.new('Camera', cam_camera)
ob_factorio_utils_rotator = bpy.data.objects.new('factorio_utils_rotator', None)
ob_shadow_catcher = bpy.data.objects.new('shadow_catcher', me_plane)
ob_checker_grid = bpy.data.objects.new('checker_grid', me_plane_001)
ob_sun = bpy.data.objects.new('sun', light_sun)
ob_plane = bpy.data.objects.new('Plane', me_plane_002)

# ---- transforms, parenting, visibility, modifiers, constraints
ob_cube.location = (0.0, 0.0, 1.0)
ob_cube.rotation_euler = (0.0, -0.0, 3.142)
ob_cube.lock_rotations_4d = False
ob_cube.empty_display_type = 'ARROWS'
ob_cube.lineart.crease_threshold = 0.0
ob_camera.parent = ob_factorio_utils_rotator
ob_camera.location = (0.0, -60.0, 60.0)
ob_camera.rotation_euler = (0.7854, -0.0, 0.0)
ob_camera.lock_rotations_4d = False
ob_camera.empty_display_type = 'ARROWS'
ob_camera.color = (0.0, 0.0, 0.0, 0.0)
ob_camera.display_type = 'WIRE'
ob_camera.lineart.crease_threshold = 0.0
ob_factorio_utils_rotator.location = (0.0, 0.0, 0.0)
ob_shadow_catcher.parent = ob_factorio_utils_rotator
ob_shadow_catcher.location = (0.0, 0.0, 0.0)
ob_shadow_catcher.scale = (50.0, 50.0, 50.0)
ob_shadow_catcher.is_shadow_catcher = True
ob_checker_grid.parent = ob_factorio_utils_rotator
ob_checker_grid.location = (0.0, 0.0, 0.0)
ob_checker_grid.scale = (20.0, 28.28, 20.0)
ob_checker_grid.hide_render = True
ob_sun.parent = ob_factorio_utils_rotator
ob_sun.location = (0.0, 0.0, -4.0)
ob_sun.rotation_euler = (0.7854, -3.959e-09, -1.885)
ob_plane.parent = ob_cube
ob_plane.location = (0.0, 2.858, 7.0)
ob_plane.rotation_euler = (-1.571, 0.0, 0.0)
ob_plane.scale = (0.749, 0.749, 0.749)

# ---- collection membership
col_collection.objects.link(ob_cube)
col_collection.objects.link(ob_camera)
col_collection.objects.link(ob_factorio_utils_rotator)
col_collection.objects.link(ob_shadow_catcher)
col_collection.objects.link(ob_checker_grid)
col_collection.objects.link(ob_sun)
col_collection.objects.link(ob_plane)

# ---- scene / render settings (as saved in the file)
scene.camera = ob_camera
scene.frame_start = 1; scene.frame_end = 250; scene.frame_set(0)
scene.render.engine = 'CYCLES'
scene.render.resolution_x = 400
scene.render.resolution_y = 400
scene.render.film_transparent = True
scene.cycles.samples = 128
scene.cycles.sampling_pattern = 'TABULATED_SOBOL'
bpy.context.view_layer.update()
